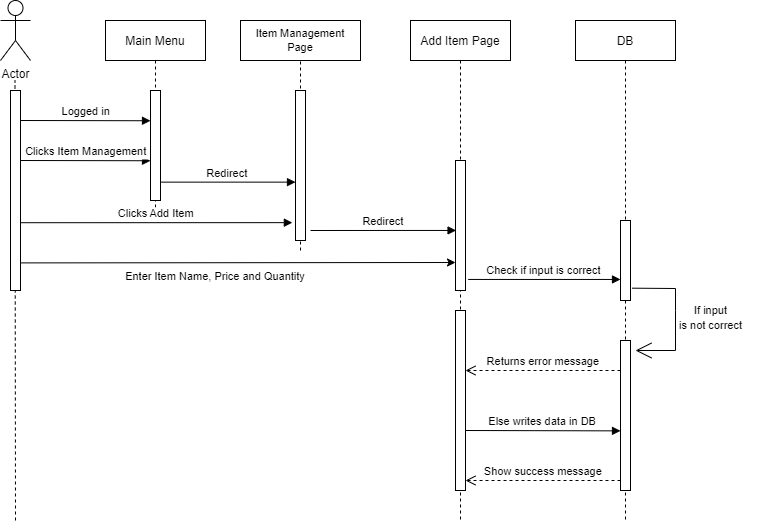

The diagram above was exported from draw.io. Its source (the exported page's mxGraphModel, read from the mxfile embedded in the PNG):
<mxGraphModel dx="1483" dy="733" grid="1" gridSize="10" guides="1" tooltips="1" connect="1" arrows="1" fold="1" page="1" pageScale="1" pageWidth="850" pageHeight="1100" math="0" shadow="0">
  <root>
    <mxCell id="0" />
    <mxCell id="1" parent="0" />
    <mxCell id="2" value="Main Menu" style="shape=umlLifeline;perimeter=lifelinePerimeter;container=1;collapsible=0;recursiveResize=0;rounded=0;shadow=0;strokeWidth=1;" vertex="1" parent="1">
      <mxGeometry x="315" y="700" width="100" height="200" as="geometry" />
    </mxCell>
    <mxCell id="3" value="" style="points=[];perimeter=orthogonalPerimeter;rounded=0;shadow=0;strokeWidth=1;" vertex="1" parent="2">
      <mxGeometry x="45" y="70" width="10" height="110" as="geometry" />
    </mxCell>
    <mxCell id="4" value="Logged in" style="verticalAlign=bottom;endArrow=block;shadow=0;strokeWidth=1;" edge="1" parent="2">
      <mxGeometry relative="1" as="geometry">
        <mxPoint x="-85" y="100" as="sourcePoint" />
        <mxPoint x="45" y="100.25" as="targetPoint" />
        <Array as="points" />
      </mxGeometry>
    </mxCell>
    <mxCell id="5" value="Clicks Item Management" style="verticalAlign=bottom;endArrow=block;shadow=0;strokeWidth=1;" edge="1" parent="2">
      <mxGeometry relative="1" as="geometry">
        <mxPoint x="-85" y="140" as="sourcePoint" />
        <mxPoint x="45" y="140.25" as="targetPoint" />
        <Array as="points" />
      </mxGeometry>
    </mxCell>
    <mxCell id="6" value="Add Item Page" style="shape=umlLifeline;perimeter=lifelinePerimeter;container=1;collapsible=0;recursiveResize=0;rounded=0;shadow=0;strokeWidth=1;" vertex="1" parent="1">
      <mxGeometry x="620" y="700" width="100" height="500" as="geometry" />
    </mxCell>
    <mxCell id="7" value="" style="points=[];perimeter=orthogonalPerimeter;rounded=0;shadow=0;strokeWidth=1;" vertex="1" parent="6">
      <mxGeometry x="45" y="140" width="10" height="130" as="geometry" />
    </mxCell>
    <mxCell id="8" value="" style="points=[];perimeter=orthogonalPerimeter;rounded=0;shadow=0;strokeWidth=1;" vertex="1" parent="6">
      <mxGeometry x="45" y="290" width="10" height="180" as="geometry" />
    </mxCell>
    <mxCell id="9" value="Show success message" style="verticalAlign=bottom;endArrow=open;dashed=1;endSize=8;exitX=0;exitY=0.95;shadow=0;strokeWidth=1;" edge="1" parent="6">
      <mxGeometry relative="1" as="geometry">
        <mxPoint x="55" y="460" as="targetPoint" />
        <mxPoint x="210" y="459.9999999999998" as="sourcePoint" />
      </mxGeometry>
    </mxCell>
    <mxCell id="10" value="Redirect" style="verticalAlign=bottom;endArrow=block;shadow=0;strokeWidth=1;entryX=0.056;entryY=0.538;entryDx=0;entryDy=0;entryPerimeter=0;" edge="1" parent="6" target="7">
      <mxGeometry relative="1" as="geometry">
        <mxPoint x="-100" y="210" as="sourcePoint" />
        <mxPoint x="40" y="210" as="targetPoint" />
        <Array as="points" />
      </mxGeometry>
    </mxCell>
    <mxCell id="11" value="" style="endArrow=classic;html=1;rounded=0;fontSize=13;exitX=0.9;exitY=0.862;exitDx=0;exitDy=0;exitPerimeter=0;" edge="1" parent="6" source="20">
      <mxGeometry width="50" height="50" relative="1" as="geometry">
        <mxPoint x="-262.81999999999994" y="242.79999999999995" as="sourcePoint" />
        <mxPoint x="45" y="242" as="targetPoint" />
      </mxGeometry>
    </mxCell>
    <mxCell id="12" value="Redirect" style="verticalAlign=bottom;endArrow=block;shadow=0;strokeWidth=1;exitX=0.967;exitY=0.833;exitDx=0;exitDy=0;exitPerimeter=0;" edge="1" source="3" target="26" parent="1">
      <mxGeometry relative="1" as="geometry">
        <mxPoint x="470" y="780" as="sourcePoint" />
        <mxPoint x="540" y="862" as="targetPoint" />
        <Array as="points" />
      </mxGeometry>
    </mxCell>
    <mxCell id="13" value="DB" style="shape=umlLifeline;perimeter=lifelinePerimeter;container=1;collapsible=0;recursiveResize=0;rounded=0;shadow=0;strokeWidth=1;" vertex="1" parent="1">
      <mxGeometry x="785" y="700" width="100" height="500" as="geometry" />
    </mxCell>
    <mxCell id="14" value="" style="points=[];perimeter=orthogonalPerimeter;rounded=0;shadow=0;strokeWidth=1;" vertex="1" parent="13">
      <mxGeometry x="45" y="200" width="10" height="80" as="geometry" />
    </mxCell>
    <mxCell id="15" value="" style="points=[];perimeter=orthogonalPerimeter;rounded=0;shadow=0;strokeWidth=1;" vertex="1" parent="13">
      <mxGeometry x="45" y="320" width="10" height="150" as="geometry" />
    </mxCell>
    <mxCell id="16" value="Returns error message" style="verticalAlign=bottom;endArrow=open;dashed=1;endSize=8;exitX=0;exitY=0.95;shadow=0;strokeWidth=1;" edge="1" parent="13">
      <mxGeometry relative="1" as="geometry">
        <mxPoint x="-110" y="350" as="targetPoint" />
        <mxPoint x="45" y="349.9999999999998" as="sourcePoint" />
      </mxGeometry>
    </mxCell>
    <mxCell id="17" value="Else writes data in DB" style="verticalAlign=bottom;endArrow=block;shadow=0;strokeWidth=1;" edge="1" parent="13">
      <mxGeometry relative="1" as="geometry">
        <mxPoint x="-110" y="410" as="sourcePoint" />
        <mxPoint x="45.00000000000004" y="410.3699999999999" as="targetPoint" />
        <Array as="points" />
      </mxGeometry>
    </mxCell>
    <mxCell id="18" value="Actor" style="shape=umlActor;verticalLabelPosition=bottom;verticalAlign=top;html=1;" vertex="1" parent="1">
      <mxGeometry x="210" y="680" width="30" height="60" as="geometry" />
    </mxCell>
    <mxCell id="19" value="" style="endArrow=none;dashed=1;html=1;rounded=0;" edge="1" parent="1">
      <mxGeometry width="50" height="50" relative="1" as="geometry">
        <mxPoint x="225" y="1200" as="sourcePoint" />
        <mxPoint x="224.5" y="760" as="targetPoint" />
      </mxGeometry>
    </mxCell>
    <mxCell id="20" value="" style="points=[];perimeter=orthogonalPerimeter;rounded=0;shadow=0;strokeWidth=1;" vertex="1" parent="1">
      <mxGeometry x="220" y="770" width="10" height="200" as="geometry" />
    </mxCell>
    <mxCell id="21" value="&lt;font style=&quot;font-size: 11px;&quot;&gt;Enter Item Name, Price and Quantity&lt;/font&gt;" style="text;html=1;strokeColor=none;fillColor=none;align=center;verticalAlign=middle;whiteSpace=wrap;rounded=0;strokeWidth=1;fontSize=13;" vertex="1" parent="1">
      <mxGeometry x="310" y="940" width="230" height="30" as="geometry" />
    </mxCell>
    <mxCell id="22" value="" style="edgeStyle=none;orthogonalLoop=1;jettySize=auto;html=1;rounded=0;fontSize=12;endArrow=open;startSize=14;endSize=14;sourcePerimeterSpacing=8;targetPerimeterSpacing=8;exitX=1.167;exitY=0.846;exitDx=0;exitDy=0;exitPerimeter=0;" edge="1" source="14" parent="1">
      <mxGeometry width="140" relative="1" as="geometry">
        <mxPoint x="845" y="950" as="sourcePoint" />
        <mxPoint x="845" y="1030" as="targetPoint" />
        <Array as="points">
          <mxPoint x="885" y="968" />
          <mxPoint x="885" y="990" />
          <mxPoint x="885" y="1030" />
        </Array>
      </mxGeometry>
    </mxCell>
    <mxCell id="23" value="&lt;div style=&quot;&quot;&gt;&lt;span style=&quot;font-size: 11px; background-color: initial;&quot;&gt;If input&lt;/span&gt;&lt;/div&gt;&lt;span style=&quot;font-size: 11px;&quot;&gt;&lt;div style=&quot;&quot;&gt;&lt;span style=&quot;background-color: initial;&quot;&gt;is not correct&lt;/span&gt;&lt;/div&gt;&lt;/span&gt;" style="text;html=1;align=center;verticalAlign=middle;resizable=0;points=[];autosize=1;strokeColor=none;fillColor=none;fontSize=16;" vertex="1" parent="1">
      <mxGeometry x="875" y="970" width="90" height="50" as="geometry" />
    </mxCell>
    <mxCell id="24" value="Item Management &lt;br&gt;Page" style="rounded=0;whiteSpace=wrap;html=1;strokeWidth=1;fontSize=11;" vertex="1" parent="1">
      <mxGeometry x="450" y="700" width="120" height="40" as="geometry" />
    </mxCell>
    <mxCell id="25" value="" style="endArrow=none;dashed=1;html=1;rounded=0;fontSize=11;entryX=0.5;entryY=1;entryDx=0;entryDy=0;startArrow=none;" edge="1" target="24" parent="1">
      <mxGeometry width="50" height="50" relative="1" as="geometry">
        <mxPoint x="510" y="930" as="sourcePoint" />
        <mxPoint x="485" y="760" as="targetPoint" />
      </mxGeometry>
    </mxCell>
    <mxCell id="26" value="" style="points=[];perimeter=orthogonalPerimeter;rounded=0;shadow=0;strokeWidth=1;" vertex="1" parent="1">
      <mxGeometry x="505" y="770" width="10" height="150" as="geometry" />
    </mxCell>
    <mxCell id="27" value="Check if input is correct" style="verticalAlign=bottom;endArrow=block;shadow=0;strokeWidth=1;exitX=1.267;exitY=0.915;exitDx=0;exitDy=0;exitPerimeter=0;" edge="1" source="7" target="14" parent="1">
      <mxGeometry relative="1" as="geometry">
        <mxPoint x="675" y="940" as="sourcePoint" />
        <mxPoint x="825" y="940" as="targetPoint" />
        <Array as="points" />
      </mxGeometry>
    </mxCell>
    <mxCell id="28" value="Clicks Add Item" style="verticalAlign=bottom;endArrow=block;shadow=0;strokeWidth=1;entryX=-0.314;entryY=0.881;entryDx=0;entryDy=0;entryPerimeter=0;" edge="1" target="26" parent="1">
      <mxGeometry relative="1" as="geometry">
        <mxPoint x="230" y="902.21" as="sourcePoint" />
        <mxPoint x="360" y="902.46" as="targetPoint" />
        <Array as="points" />
      </mxGeometry>
    </mxCell>
  </root>
</mxGraphModel>